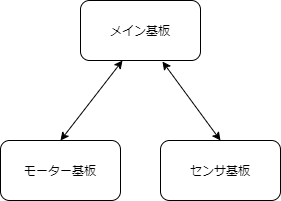

The diagram above was exported from draw.io. Its source (the exported page's mxGraphModel, read from the mxfile embedded in the PNG):
<mxGraphModel dx="1388" dy="744" grid="1" gridSize="10" guides="1" tooltips="1" connect="1" arrows="1" fold="1" page="1" pageScale="1" pageWidth="827" pageHeight="1169" math="0" shadow="0">
  <root>
    <mxCell id="0" />
    <mxCell id="1" parent="0" />
    <mxCell id="jPwE-j6XeHTJwuZJ7LPt-2" value="センサ基板" style="rounded=1;whiteSpace=wrap;html=1;" vertex="1" parent="1">
      <mxGeometry x="280" y="240" width="120" height="60" as="geometry" />
    </mxCell>
    <mxCell id="jPwE-j6XeHTJwuZJ7LPt-5" value="メイン基板" style="rounded=1;whiteSpace=wrap;html=1;" vertex="1" parent="1">
      <mxGeometry x="200" y="100" width="120" height="60" as="geometry" />
    </mxCell>
    <mxCell id="jPwE-j6XeHTJwuZJ7LPt-3" value="モーター基板" style="rounded=1;whiteSpace=wrap;html=1;" vertex="1" parent="1">
      <mxGeometry x="120" y="240" width="120" height="60" as="geometry" />
    </mxCell>
    <mxCell id="jPwE-j6XeHTJwuZJ7LPt-7" value="" style="endArrow=classic;startArrow=classic;html=1;entryX=0.35;entryY=1;entryDx=0;entryDy=0;entryPerimeter=0;exitX=0.5;exitY=0;exitDx=0;exitDy=0;" edge="1" parent="1" source="jPwE-j6XeHTJwuZJ7LPt-3" target="jPwE-j6XeHTJwuZJ7LPt-5">
      <mxGeometry width="50" height="50" relative="1" as="geometry">
        <mxPoint x="390" y="410" as="sourcePoint" />
        <mxPoint x="440" y="360" as="targetPoint" />
        <Array as="points" />
      </mxGeometry>
    </mxCell>
    <mxCell id="jPwE-j6XeHTJwuZJ7LPt-8" value="" style="endArrow=classic;startArrow=classic;html=1;entryX=0.683;entryY=1.017;entryDx=0;entryDy=0;entryPerimeter=0;exitX=0.5;exitY=0;exitDx=0;exitDy=0;" edge="1" parent="1" source="jPwE-j6XeHTJwuZJ7LPt-2" target="jPwE-j6XeHTJwuZJ7LPt-5">
      <mxGeometry width="50" height="50" relative="1" as="geometry">
        <mxPoint x="390" y="410" as="sourcePoint" />
        <mxPoint x="440" y="360" as="targetPoint" />
      </mxGeometry>
    </mxCell>
  </root>
</mxGraphModel>